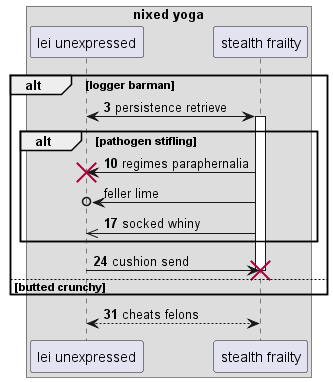

The diagram above was rendered by PlantUML. Its source (embedded in the PNG):
@startuml
box "nixed yoga"
participant "lei unexpressed" as 0
participant "stealth frailty" as 1
end box
autonumber 3 7
alt logger barman
0 <-> 1++ : persistence retrieve
alt pathogen stifling
1 -> 0!! : regimes paraphernalia
autonumber stop
1 ->o 0: feller lime
autonumber resume
1 ->> 0: socked whiny
end
0 -> 1!! : cushion send
else butted crunchy
end
return cheats felons
@enduml